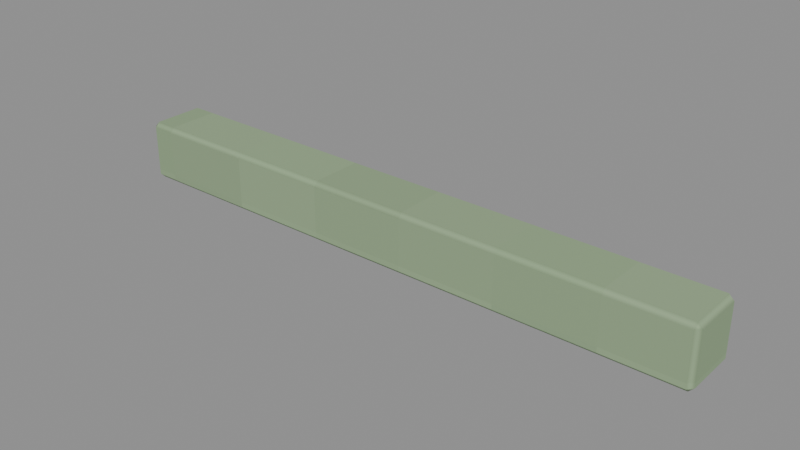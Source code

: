 # Source: Top-seam.blend  (saved by Blender 4.3.34; exported with 4.5.12 LTS)
import bpy
from mathutils import Matrix  # noqa: F401  (used for matrix-valued properties, if any)

bpy.ops.wm.read_factory_settings(use_empty=True)
scene = bpy.context.scene
scene.name = 'Isolated part'

# ---- collections
col_part_top_seam = bpy.data.collections.new('Part.Top-seam'); scene.collection.children.link(col_part_top_seam)

# ---- images (referenced by path relative to the original .blend; pixels are not part of the script)
import os
ASSET_DIR = os.environ.get("B2B_ASSET_DIR", "")  # directory of the original .blend (textures are referenced by path, not embedded)
HERE = os.path.dirname(os.path.abspath(__file__))  # packed textures are extracted next to this script under _unpacked/

def load_image(name, relpath, width, height, colorspace="sRGB"):
    """Load a texture the original file referenced (path relative to the .blend, or extracted next to this script)."""
    p = next((c for c in (os.path.join(HERE, relpath), os.path.join(ASSET_DIR, relpath)) if relpath and os.path.exists(c)), "")
    if p:
        img = bpy.data.images.load(p, check_existing=True)
        img.name = name
    else:  # same state as the original file: an image datablock whose file is absent (Cycles renders it pink)
        img = bpy.data.images.new(name, width, height)
        img.source = "FILE"
        img.filepath = "//" + (relpath or name)
    img.colorspace_settings.name = colorspace
    return img
img_minecraft___sage_carton = load_image('Minecraft • Sage carton', '_unpacked/Sage_carton.9b97011e.png', 32, 32, 'sRGB')

# ---- materials (node trees are filled in below, after node groups)
mat_minecraft___sage_carton = bpy.data.materials.new('Minecraft / Sage carton')
mat_minecraft___sage_carton.diffuse_color = (0.5843, 0.6784, 0.5294, 1.0)

# ---- material node trees
mat_minecraft___sage_carton.use_nodes = True; mat_minecraft___sage_carton.node_tree.nodes.clear()
_N = mat_minecraft___sage_carton.node_tree.nodes; _L = mat_minecraft___sage_carton.node_tree.links
n0 = _N.new('ShaderNodeBsdfPrincipled'); n0.name = 'Principled BSDF'; n0.location = (10, 300)
n0.inputs[2].default_value = 0.85
n1 = _N.new('ShaderNodeOutputMaterial'); n1.name = 'Material Output'; n1.location = (300, 300)
n2 = _N.new('ShaderNodeTexImage'); n2.name = 'Image Texture'; n2.location = (-580, 280)
n2.image = img_minecraft___sage_carton
n2.interpolation = 'Closest'
_L.new(n0.outputs[0], n1.inputs[0])
_L.new(n2.outputs[0], n0.inputs[0])
n1.is_active_output = True

# ---- meshes
me_sagewashbox_top_seam_001 = bpy.data.meshes.new('SageWashBox.Top-seam.001')
me_sagewashbox_top_seam_001.from_pydata([(-0.119, -0.012, 0.0), (0.119, -0.012, 0.0), (0.119, 0.012, 0.0), (-0.119, 0.012, 0.0), (-0.119, -0.012, 0.024), (0.119, -0.012, 0.024), (0.119, 0.012, 0.024), (-0.119, 0.012, 0.024)], [], [(0, 3, 2, 1), (4, 5, 6, 7), (0, 1, 5, 4), (1, 2, 6, 5), (2, 3, 7, 6), (3, 0, 4, 7)])
_uv = me_sagewashbox_top_seam_001.uv_layers.new(name='UV0.Surface')
_uv.uv.foreach_set('vector', [0.1161, 0.6656, 0.1161, 0.6848, 0.3065, 0.6848, 0.3065, 0.6656, 0.1161, 0.6656, 0.3065, 0.6656, 0.3065, 0.6848, 0.1161, 0.6848, 0.1161, 0.9656, 0.3065, 0.9656, 0.3065, 0.9848, 0.1161, 0.9848, 0.2017, 0.9656, 0.2209, 0.9656, 0.2209, 0.9848, 0.2017, 0.9848, 0.3065, 0.9656, 0.1161, 0.9656, 0.1161, 0.9848, 0.3065, 0.9848, 0.2209, 0.9656, 0.2017, 0.9656, 0.2017, 0.9848, 0.2209, 0.9848])
_uv.active_render = True
_uv = me_sagewashbox_top_seam_001.uv_layers.new(name='UV1.Paint')
_uv.uv.foreach_set('vector', [0.968, 0.3922, 0.9986, 0.3922, 0.9986, 0.6924, 0.968, 0.6924, 0.9694, 0.3002, 0.9694, 7.046e-09, 1.0, 9.394e-09, 1.0, 0.3002, 0.7387, 0.6998, 0.7387, 1.0, 0.7081, 1.0, 0.7081, 0.6998, 0.6525, 0.3089, 0.6525, 0.3392, 0.6219, 0.3392, 0.6219, 0.3089, 0.7781, 0.6998, 0.7781, 1.0, 0.7475, 1.0, 0.7475, 0.6998, 0.6525, 0.3479, 0.6525, 0.3781, 0.6219, 0.3781, 0.6219, 0.3479])
me_sagewashbox_top_seam_001.materials.append(mat_minecraft___sage_carton)
me_sagewashbox_top_seam_001.update()

# ---- objects
ob_top_seam = bpy.data.objects.new('Top-seam', me_sagewashbox_top_seam_001)

# ---- transforms, parenting, visibility, modifiers, constraints
ob_top_seam.location = (0.0, 0.0, 0.0)
_m = ob_top_seam.modifiers.new('Hand-finished edges', 'BEVEL')
_m.width = 0.002
_m.width_pct = 0.002
_m.harden_normals = True

# ---- collection membership
col_part_top_seam.objects.link(ob_top_seam)

# ---- scene / render settings (as saved in the file)
scene.frame_start = 1; scene.frame_end = 250; scene.frame_set(1)
scene.render.engine = 'BLENDER_EEVEE_NEXT'
scene.render.image_settings.exr_codec = 'NONE'
scene.render.simplify_subdivision_render = 0
scene.render.simplify_child_particles_render = 0.0
scene.eevee.use_volume_custom_range = False
scene.eevee.use_fast_gi = False
scene.eevee.use_shadows = False
scene.view_settings.white_balance_temperature = 0.0
scene.view_settings.white_balance_tint = 0.0
scene.view_settings.white_balance_whitepoint = (2.97, 0.5193, -0.0414)
bpy.context.view_layer.update()

# ---- added for rendering (the .blend has no active camera and no usable light): camera, sun + grey world if the file has none
cam_auto = bpy.data.cameras.new('AutoCamera')
cam_auto.lens = 50.0
cam_auto.sensor_width = 36.0
cam_auto.clip_end = 1000.0
ob_auto_camera = bpy.data.objects.new('AutoCamera', cam_auto)
scene.collection.objects.link(ob_auto_camera)
ob_auto_camera.location = (0.222431, -0.266918, 0.189945)
ob_auto_camera.rotation_euler = (1.09748, -7.21219e-08, 0.694738)
scene.camera = ob_auto_camera
light_auto_sun = bpy.data.lights.new('AutoSun', 'SUN')
light_auto_sun.energy = 3.0
light_auto_sun.angle = 0.0523599
ob_auto_sun = bpy.data.objects.new('AutoSun', light_auto_sun)
scene.collection.objects.link(ob_auto_sun)
ob_auto_sun.rotation_euler = (0.872665, 0.174533, 0.523599)
if scene.world is None:
    world_auto = bpy.data.worlds.new('AutoWorld')
    world_auto.color = (0.3, 0.3, 0.3)
    scene.world = world_auto
bpy.context.view_layer.update()
